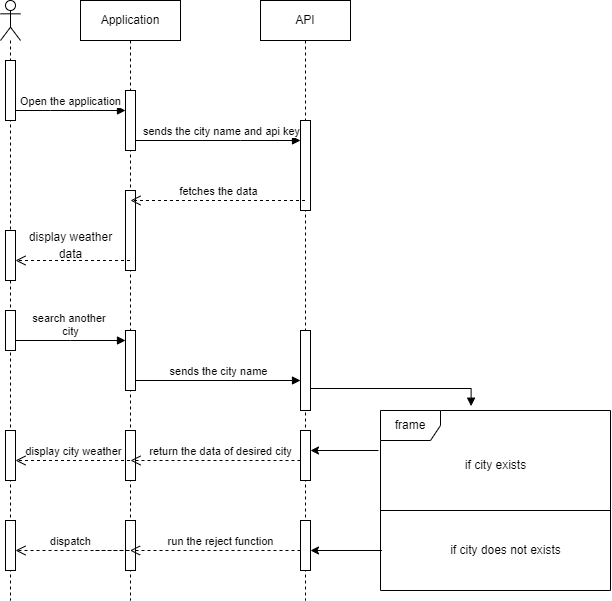

The diagram above was exported from draw.io. Its source (the exported page's mxGraphModel, read from the mxfile embedded in the PNG):
<mxGraphModel dx="752" dy="388" grid="1" gridSize="10" guides="1" tooltips="1" connect="1" arrows="1" fold="1" page="1" pageScale="1" pageWidth="850" pageHeight="1100" math="0" shadow="0">
  <root>
    <mxCell id="0" />
    <mxCell id="1" parent="0" />
    <mxCell id="aM9ryv3xv72pqoxQDRHE-7" value="sends the city name and api key" style="html=1;verticalAlign=bottom;endArrow=block;edgeStyle=elbowEdgeStyle;elbow=vertical;curved=0;rounded=0;" parent="1" source="ocC7GLp3HSVXR9jQf0Y1-2" edge="1">
      <mxGeometry x="0.0616" relative="1" as="geometry">
        <mxPoint x="180" y="180" as="sourcePoint" />
        <Array as="points" />
        <mxPoint x="330" y="180" as="targetPoint" />
        <mxPoint as="offset" />
      </mxGeometry>
    </mxCell>
    <mxCell id="Ri0OKGZn7Q2f_wXpc39o-1" value="" style="shape=umlLifeline;perimeter=lifelinePerimeter;whiteSpace=wrap;html=1;container=1;dropTarget=0;collapsible=0;recursiveResize=0;outlineConnect=0;portConstraint=eastwest;newEdgeStyle={&quot;edgeStyle&quot;:&quot;elbowEdgeStyle&quot;,&quot;elbow&quot;:&quot;vertical&quot;,&quot;curved&quot;:0,&quot;rounded&quot;:0};participant=umlActor;" parent="1" vertex="1">
      <mxGeometry x="30" y="40" width="20" height="600" as="geometry" />
    </mxCell>
    <mxCell id="ocC7GLp3HSVXR9jQf0Y1-4" value="" style="html=1;points=[];perimeter=orthogonalPerimeter;outlineConnect=0;targetShapes=umlLifeline;portConstraint=eastwest;newEdgeStyle={&quot;edgeStyle&quot;:&quot;elbowEdgeStyle&quot;,&quot;elbow&quot;:&quot;vertical&quot;,&quot;curved&quot;:0,&quot;rounded&quot;:0};" vertex="1" parent="Ri0OKGZn7Q2f_wXpc39o-1">
      <mxGeometry x="5" y="60" width="10" height="60" as="geometry" />
    </mxCell>
    <mxCell id="ocC7GLp3HSVXR9jQf0Y1-15" value="" style="html=1;points=[];perimeter=orthogonalPerimeter;outlineConnect=0;targetShapes=umlLifeline;portConstraint=eastwest;newEdgeStyle={&quot;edgeStyle&quot;:&quot;elbowEdgeStyle&quot;,&quot;elbow&quot;:&quot;vertical&quot;,&quot;curved&quot;:0,&quot;rounded&quot;:0};" vertex="1" parent="Ri0OKGZn7Q2f_wXpc39o-1">
      <mxGeometry x="5" y="310" width="10" height="40" as="geometry" />
    </mxCell>
    <mxCell id="ocC7GLp3HSVXR9jQf0Y1-20" value="" style="html=1;points=[];perimeter=orthogonalPerimeter;outlineConnect=0;targetShapes=umlLifeline;portConstraint=eastwest;newEdgeStyle={&quot;edgeStyle&quot;:&quot;elbowEdgeStyle&quot;,&quot;elbow&quot;:&quot;vertical&quot;,&quot;curved&quot;:0,&quot;rounded&quot;:0};" vertex="1" parent="Ri0OKGZn7Q2f_wXpc39o-1">
      <mxGeometry x="5" y="430" width="10" height="50" as="geometry" />
    </mxCell>
    <mxCell id="ocC7GLp3HSVXR9jQf0Y1-23" value="" style="html=1;points=[];perimeter=orthogonalPerimeter;outlineConnect=0;targetShapes=umlLifeline;portConstraint=eastwest;newEdgeStyle={&quot;edgeStyle&quot;:&quot;elbowEdgeStyle&quot;,&quot;elbow&quot;:&quot;vertical&quot;,&quot;curved&quot;:0,&quot;rounded&quot;:0};" vertex="1" parent="Ri0OKGZn7Q2f_wXpc39o-1">
      <mxGeometry x="5" y="520" width="10" height="50" as="geometry" />
    </mxCell>
    <mxCell id="ocC7GLp3HSVXR9jQf0Y1-2" value="Application" style="shape=umlLifeline;perimeter=lifelinePerimeter;whiteSpace=wrap;html=1;container=1;dropTarget=0;collapsible=0;recursiveResize=0;outlineConnect=0;portConstraint=eastwest;newEdgeStyle={&quot;edgeStyle&quot;:&quot;elbowEdgeStyle&quot;,&quot;elbow&quot;:&quot;vertical&quot;,&quot;curved&quot;:0,&quot;rounded&quot;:0};" vertex="1" parent="1">
      <mxGeometry x="110" y="40" width="100" height="600" as="geometry" />
    </mxCell>
    <mxCell id="ocC7GLp3HSVXR9jQf0Y1-6" value="" style="html=1;points=[];perimeter=orthogonalPerimeter;outlineConnect=0;targetShapes=umlLifeline;portConstraint=eastwest;newEdgeStyle={&quot;edgeStyle&quot;:&quot;elbowEdgeStyle&quot;,&quot;elbow&quot;:&quot;vertical&quot;,&quot;curved&quot;:0,&quot;rounded&quot;:0};" vertex="1" parent="ocC7GLp3HSVXR9jQf0Y1-2">
      <mxGeometry x="45" y="90" width="10" height="60" as="geometry" />
    </mxCell>
    <mxCell id="ocC7GLp3HSVXR9jQf0Y1-7" value="" style="html=1;points=[];perimeter=orthogonalPerimeter;outlineConnect=0;targetShapes=umlLifeline;portConstraint=eastwest;newEdgeStyle={&quot;edgeStyle&quot;:&quot;elbowEdgeStyle&quot;,&quot;elbow&quot;:&quot;vertical&quot;,&quot;curved&quot;:0,&quot;rounded&quot;:0};" vertex="1" parent="ocC7GLp3HSVXR9jQf0Y1-2">
      <mxGeometry x="45" y="190" width="10" height="80" as="geometry" />
    </mxCell>
    <mxCell id="ocC7GLp3HSVXR9jQf0Y1-16" value="" style="html=1;points=[];perimeter=orthogonalPerimeter;outlineConnect=0;targetShapes=umlLifeline;portConstraint=eastwest;newEdgeStyle={&quot;edgeStyle&quot;:&quot;elbowEdgeStyle&quot;,&quot;elbow&quot;:&quot;vertical&quot;,&quot;curved&quot;:0,&quot;rounded&quot;:0};" vertex="1" parent="ocC7GLp3HSVXR9jQf0Y1-2">
      <mxGeometry x="45" y="330" width="10" height="60" as="geometry" />
    </mxCell>
    <mxCell id="ocC7GLp3HSVXR9jQf0Y1-21" value="" style="html=1;points=[];perimeter=orthogonalPerimeter;outlineConnect=0;targetShapes=umlLifeline;portConstraint=eastwest;newEdgeStyle={&quot;edgeStyle&quot;:&quot;elbowEdgeStyle&quot;,&quot;elbow&quot;:&quot;vertical&quot;,&quot;curved&quot;:0,&quot;rounded&quot;:0};" vertex="1" parent="ocC7GLp3HSVXR9jQf0Y1-2">
      <mxGeometry x="45" y="430" width="10" height="50" as="geometry" />
    </mxCell>
    <mxCell id="ocC7GLp3HSVXR9jQf0Y1-24" value="" style="html=1;points=[];perimeter=orthogonalPerimeter;outlineConnect=0;targetShapes=umlLifeline;portConstraint=eastwest;newEdgeStyle={&quot;edgeStyle&quot;:&quot;elbowEdgeStyle&quot;,&quot;elbow&quot;:&quot;vertical&quot;,&quot;curved&quot;:0,&quot;rounded&quot;:0};" vertex="1" parent="ocC7GLp3HSVXR9jQf0Y1-2">
      <mxGeometry x="45" y="520" width="10" height="50" as="geometry" />
    </mxCell>
    <mxCell id="ocC7GLp3HSVXR9jQf0Y1-3" value="API" style="shape=umlLifeline;perimeter=lifelinePerimeter;whiteSpace=wrap;html=1;container=1;dropTarget=0;collapsible=0;recursiveResize=0;outlineConnect=0;portConstraint=eastwest;newEdgeStyle={&quot;edgeStyle&quot;:&quot;elbowEdgeStyle&quot;,&quot;elbow&quot;:&quot;vertical&quot;,&quot;curved&quot;:0,&quot;rounded&quot;:0};" vertex="1" parent="1">
      <mxGeometry x="290" y="40" width="90" height="600" as="geometry" />
    </mxCell>
    <mxCell id="ocC7GLp3HSVXR9jQf0Y1-5" value="" style="html=1;points=[];perimeter=orthogonalPerimeter;outlineConnect=0;targetShapes=umlLifeline;portConstraint=eastwest;newEdgeStyle={&quot;edgeStyle&quot;:&quot;elbowEdgeStyle&quot;,&quot;elbow&quot;:&quot;vertical&quot;,&quot;curved&quot;:0,&quot;rounded&quot;:0};" vertex="1" parent="ocC7GLp3HSVXR9jQf0Y1-3">
      <mxGeometry x="40" y="120" width="10" height="90" as="geometry" />
    </mxCell>
    <mxCell id="ocC7GLp3HSVXR9jQf0Y1-18" value="" style="html=1;points=[];perimeter=orthogonalPerimeter;outlineConnect=0;targetShapes=umlLifeline;portConstraint=eastwest;newEdgeStyle={&quot;edgeStyle&quot;:&quot;elbowEdgeStyle&quot;,&quot;elbow&quot;:&quot;vertical&quot;,&quot;curved&quot;:0,&quot;rounded&quot;:0};" vertex="1" parent="ocC7GLp3HSVXR9jQf0Y1-3">
      <mxGeometry x="40" y="330" width="10" height="80" as="geometry" />
    </mxCell>
    <mxCell id="ocC7GLp3HSVXR9jQf0Y1-22" value="" style="html=1;points=[];perimeter=orthogonalPerimeter;outlineConnect=0;targetShapes=umlLifeline;portConstraint=eastwest;newEdgeStyle={&quot;edgeStyle&quot;:&quot;elbowEdgeStyle&quot;,&quot;elbow&quot;:&quot;vertical&quot;,&quot;curved&quot;:0,&quot;rounded&quot;:0};" vertex="1" parent="ocC7GLp3HSVXR9jQf0Y1-3">
      <mxGeometry x="40" y="430" width="10" height="50" as="geometry" />
    </mxCell>
    <mxCell id="ocC7GLp3HSVXR9jQf0Y1-25" value="" style="html=1;points=[];perimeter=orthogonalPerimeter;outlineConnect=0;targetShapes=umlLifeline;portConstraint=eastwest;newEdgeStyle={&quot;edgeStyle&quot;:&quot;elbowEdgeStyle&quot;,&quot;elbow&quot;:&quot;vertical&quot;,&quot;curved&quot;:0,&quot;rounded&quot;:0};" vertex="1" parent="ocC7GLp3HSVXR9jQf0Y1-3">
      <mxGeometry x="40" y="520" width="10" height="50" as="geometry" />
    </mxCell>
    <mxCell id="ocC7GLp3HSVXR9jQf0Y1-8" value="fetches the data" style="html=1;verticalAlign=bottom;endArrow=open;dashed=1;endSize=8;edgeStyle=elbowEdgeStyle;elbow=vertical;curved=0;rounded=0;" edge="1" parent="1" source="ocC7GLp3HSVXR9jQf0Y1-3">
      <mxGeometry relative="1" as="geometry">
        <mxPoint x="240" y="240" as="sourcePoint" />
        <mxPoint x="160" y="240" as="targetPoint" />
      </mxGeometry>
    </mxCell>
    <mxCell id="ocC7GLp3HSVXR9jQf0Y1-10" value="Open the application" style="html=1;verticalAlign=bottom;endArrow=block;edgeStyle=elbowEdgeStyle;elbow=vertical;curved=0;rounded=0;" edge="1" parent="1" source="ocC7GLp3HSVXR9jQf0Y1-4" target="ocC7GLp3HSVXR9jQf0Y1-6">
      <mxGeometry width="80" relative="1" as="geometry">
        <mxPoint x="60" y="150" as="sourcePoint" />
        <mxPoint x="150" y="140" as="targetPoint" />
        <Array as="points">
          <mxPoint x="80" y="150" />
        </Array>
        <mxPoint as="offset" />
      </mxGeometry>
    </mxCell>
    <mxCell id="ocC7GLp3HSVXR9jQf0Y1-13" value="" style="html=1;verticalAlign=bottom;endArrow=open;dashed=1;endSize=8;edgeStyle=elbowEdgeStyle;elbow=vertical;curved=0;rounded=0;" edge="1" parent="1" source="ocC7GLp3HSVXR9jQf0Y1-2" target="ocC7GLp3HSVXR9jQf0Y1-9">
      <mxGeometry relative="1" as="geometry">
        <mxPoint x="160" y="300" as="sourcePoint" />
        <mxPoint x="40" y="300" as="targetPoint" />
        <Array as="points">
          <mxPoint x="100" y="300" />
        </Array>
      </mxGeometry>
    </mxCell>
    <mxCell id="ocC7GLp3HSVXR9jQf0Y1-9" value="" style="html=1;points=[];perimeter=orthogonalPerimeter;outlineConnect=0;targetShapes=umlLifeline;portConstraint=eastwest;newEdgeStyle={&quot;edgeStyle&quot;:&quot;elbowEdgeStyle&quot;,&quot;elbow&quot;:&quot;vertical&quot;,&quot;curved&quot;:0,&quot;rounded&quot;:0};" vertex="1" parent="1">
      <mxGeometry x="35" y="270" width="10" height="50" as="geometry" />
    </mxCell>
    <mxCell id="ocC7GLp3HSVXR9jQf0Y1-14" value="&lt;p style=&quot;line-height: 40%;&quot;&gt;display weather&lt;/p&gt;&lt;p style=&quot;line-height: 40%;&quot;&gt;data&lt;/p&gt;" style="text;html=1;align=center;verticalAlign=middle;resizable=0;points=[];autosize=1;strokeColor=none;fillColor=none;" vertex="1" parent="1">
      <mxGeometry x="45" y="255" width="110" height="60" as="geometry" />
    </mxCell>
    <mxCell id="ocC7GLp3HSVXR9jQf0Y1-17" value="search another&amp;nbsp;&lt;br&gt;city" style="html=1;verticalAlign=bottom;endArrow=block;edgeStyle=elbowEdgeStyle;elbow=vertical;curved=0;rounded=0;" edge="1" parent="1" source="ocC7GLp3HSVXR9jQf0Y1-15">
      <mxGeometry width="80" relative="1" as="geometry">
        <mxPoint x="50" y="380" as="sourcePoint" />
        <mxPoint x="155" y="380" as="targetPoint" />
        <mxPoint as="offset" />
      </mxGeometry>
    </mxCell>
    <mxCell id="ocC7GLp3HSVXR9jQf0Y1-19" value="sends the city name" style="html=1;verticalAlign=bottom;endArrow=block;edgeStyle=elbowEdgeStyle;elbow=vertical;curved=0;rounded=0;" edge="1" parent="1" source="ocC7GLp3HSVXR9jQf0Y1-16">
      <mxGeometry width="80" relative="1" as="geometry">
        <mxPoint x="250" y="420" as="sourcePoint" />
        <mxPoint x="330" y="420" as="targetPoint" />
      </mxGeometry>
    </mxCell>
    <mxCell id="ocC7GLp3HSVXR9jQf0Y1-26" value="frame" style="shape=umlFrame;whiteSpace=wrap;html=1;pointerEvents=0;" vertex="1" parent="1">
      <mxGeometry x="410" y="450" width="230" height="180" as="geometry" />
    </mxCell>
    <mxCell id="ocC7GLp3HSVXR9jQf0Y1-30" value="" style="endArrow=none;html=1;edgeStyle=orthogonalEdgeStyle;rounded=0;" edge="1" parent="1">
      <mxGeometry relative="1" as="geometry">
        <mxPoint x="480" y="550" as="sourcePoint" />
        <mxPoint x="640" y="550" as="targetPoint" />
        <Array as="points">
          <mxPoint x="410" y="550" />
          <mxPoint x="410" y="550" />
        </Array>
      </mxGeometry>
    </mxCell>
    <mxCell id="ocC7GLp3HSVXR9jQf0Y1-36" value="display city weather" style="html=1;verticalAlign=bottom;endArrow=open;dashed=1;endSize=8;edgeStyle=elbowEdgeStyle;elbow=vertical;curved=0;rounded=0;" edge="1" parent="1" source="ocC7GLp3HSVXR9jQf0Y1-2">
      <mxGeometry relative="1" as="geometry">
        <mxPoint x="125" y="500" as="sourcePoint" />
        <mxPoint x="45" y="500" as="targetPoint" />
      </mxGeometry>
    </mxCell>
    <mxCell id="ocC7GLp3HSVXR9jQf0Y1-37" value="dispatch" style="html=1;verticalAlign=bottom;endArrow=open;dashed=1;endSize=8;edgeStyle=elbowEdgeStyle;elbow=vertical;curved=0;rounded=0;" edge="1" parent="1">
      <mxGeometry x="0.2667" relative="1" as="geometry">
        <mxPoint x="125" y="590" as="sourcePoint" />
        <mxPoint x="45" y="590" as="targetPoint" />
        <Array as="points">
          <mxPoint x="160" y="590" />
        </Array>
        <mxPoint as="offset" />
      </mxGeometry>
    </mxCell>
    <mxCell id="ocC7GLp3HSVXR9jQf0Y1-38" value="return the data of desired city" style="html=1;verticalAlign=bottom;endArrow=open;dashed=1;endSize=8;edgeStyle=elbowEdgeStyle;elbow=vertical;curved=0;rounded=0;" edge="1" parent="1">
      <mxGeometry x="-0.0588" relative="1" as="geometry">
        <mxPoint x="330" y="500" as="sourcePoint" />
        <mxPoint x="160" y="500" as="targetPoint" />
        <Array as="points">
          <mxPoint x="330" y="500" />
        </Array>
        <mxPoint as="offset" />
      </mxGeometry>
    </mxCell>
    <mxCell id="ocC7GLp3HSVXR9jQf0Y1-41" value="run the reject function&lt;br&gt;" style="html=1;verticalAlign=bottom;endArrow=open;dashed=1;endSize=8;edgeStyle=elbowEdgeStyle;elbow=vertical;curved=0;rounded=0;" edge="1" parent="1" target="ocC7GLp3HSVXR9jQf0Y1-2">
      <mxGeometry x="-0.0616" relative="1" as="geometry">
        <mxPoint x="330" y="590" as="sourcePoint" />
        <mxPoint x="250" y="590" as="targetPoint" />
        <mxPoint as="offset" />
      </mxGeometry>
    </mxCell>
    <mxCell id="ocC7GLp3HSVXR9jQf0Y1-42" value="" style="html=1;verticalAlign=bottom;endArrow=block;edgeStyle=elbowEdgeStyle;elbow=vertical;curved=0;rounded=0;entryX=0.394;entryY=-0.024;entryDx=0;entryDy=0;entryPerimeter=0;" edge="1" parent="1" target="ocC7GLp3HSVXR9jQf0Y1-26">
      <mxGeometry x="0.1004" y="48" width="80" relative="1" as="geometry">
        <mxPoint x="340" y="410" as="sourcePoint" />
        <mxPoint x="420" y="410" as="targetPoint" />
        <mxPoint as="offset" />
      </mxGeometry>
    </mxCell>
    <mxCell id="ocC7GLp3HSVXR9jQf0Y1-43" value="if city exists" style="text;html=1;align=center;verticalAlign=middle;resizable=0;points=[];autosize=1;strokeColor=none;fillColor=none;" vertex="1" parent="1">
      <mxGeometry x="485" y="490" width="80" height="30" as="geometry" />
    </mxCell>
    <mxCell id="ocC7GLp3HSVXR9jQf0Y1-45" value="" style="html=1;verticalAlign=bottom;endArrow=none;edgeStyle=elbowEdgeStyle;elbow=vertical;curved=0;rounded=0;startArrow=classic;startFill=1;endFill=0;entryX=0.006;entryY=0.779;entryDx=0;entryDy=0;entryPerimeter=0;" edge="1" parent="1" target="ocC7GLp3HSVXR9jQf0Y1-26">
      <mxGeometry width="80" relative="1" as="geometry">
        <mxPoint x="340" y="590" as="sourcePoint" />
        <mxPoint x="405" y="590" as="targetPoint" />
      </mxGeometry>
    </mxCell>
    <mxCell id="ocC7GLp3HSVXR9jQf0Y1-46" value="" style="html=1;verticalAlign=bottom;endArrow=none;edgeStyle=elbowEdgeStyle;elbow=vertical;curved=0;rounded=0;endFill=0;startArrow=classic;startFill=1;entryX=-0.009;entryY=0.218;entryDx=0;entryDy=0;entryPerimeter=0;" edge="1" parent="1" target="ocC7GLp3HSVXR9jQf0Y1-26">
      <mxGeometry x="-1" y="-128" width="80" relative="1" as="geometry">
        <mxPoint x="340" y="490" as="sourcePoint" />
        <mxPoint x="400" y="490" as="targetPoint" />
        <mxPoint x="-80" y="-28" as="offset" />
      </mxGeometry>
    </mxCell>
    <mxCell id="ocC7GLp3HSVXR9jQf0Y1-47" value="if city does not exists" style="text;html=1;align=center;verticalAlign=middle;resizable=0;points=[];autosize=1;strokeColor=none;fillColor=none;" vertex="1" parent="1">
      <mxGeometry x="470" y="575" width="130" height="30" as="geometry" />
    </mxCell>
  </root>
</mxGraphModel>